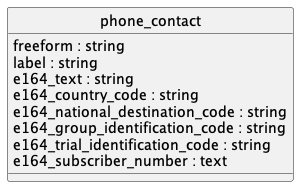

The diagram above was rendered by PlantUML. Its source (embedded in the PNG):
@startuml uml
skinparam monochrome true
skinparam linetype ortho
hide circle

entity phone_contact {
  freeform : string
  label : string
  e164_text : string
  e164_country_code : string
  e164_national_destination_code : string
  e164_group_identification_code : string
  e164_trial_identification_code : string
  e164_subscriber_number : text
}

@enduml